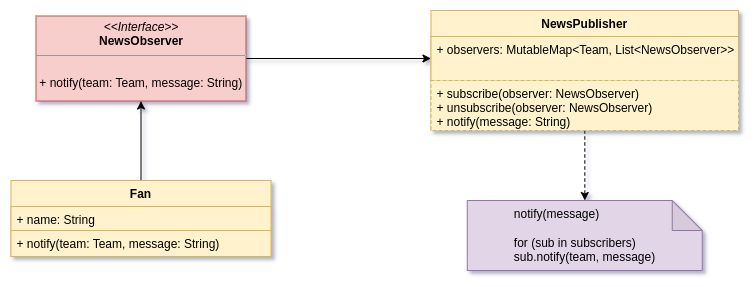

The diagram above was exported from draw.io. Its source (the exported page's mxGraphModel, read from the mxfile embedded in the PNG):
<mxGraphModel dx="1360" dy="746" grid="1" gridSize="10" guides="1" tooltips="1" connect="1" arrows="1" fold="1" page="1" pageScale="1" pageWidth="827" pageHeight="1169" math="0" shadow="0">
  <root>
    <mxCell id="WIyWlLk6GJQsqaUBKTNV-0" />
    <mxCell id="WIyWlLk6GJQsqaUBKTNV-1" parent="WIyWlLk6GJQsqaUBKTNV-0" />
    <mxCell id="Usd-njSVEUn0EgWfR7QD-30" style="edgeStyle=orthogonalEdgeStyle;rounded=0;orthogonalLoop=1;jettySize=auto;html=1;entryX=0;entryY=0.5;entryDx=0;entryDy=0;" parent="WIyWlLk6GJQsqaUBKTNV-1" source="Usd-njSVEUn0EgWfR7QD-9" target="Usd-njSVEUn0EgWfR7QD-22" edge="1">
      <mxGeometry relative="1" as="geometry" />
    </mxCell>
    <mxCell id="Usd-njSVEUn0EgWfR7QD-9" value="&lt;p style=&quot;margin:0px;margin-top:4px;text-align:center;&quot;&gt;&lt;i&gt;&amp;lt;&amp;lt;Interface&amp;gt;&amp;gt;&lt;/i&gt;&lt;br&gt;&lt;b&gt;NewsObserver&lt;/b&gt;&lt;/p&gt;&lt;hr size=&quot;1&quot;&gt;&lt;p style=&quot;margin:0px;margin-left:4px;&quot;&gt;&lt;/p&gt;&lt;p style=&quot;margin:0px;margin-left:4px;&quot;&gt;&lt;/p&gt;&amp;nbsp;&lt;br&gt;&amp;nbsp;+ notify(team: Team, message: String)" style="verticalAlign=top;align=left;overflow=fill;fontSize=12;fontFamily=Helvetica;html=1;fillColor=#f8cecc;strokeColor=#b85450;" parent="WIyWlLk6GJQsqaUBKTNV-1" vertex="1">
      <mxGeometry x="187.5" y="165.5" width="210" height="85" as="geometry" />
    </mxCell>
    <mxCell id="Usd-njSVEUn0EgWfR7QD-16" style="edgeStyle=orthogonalEdgeStyle;rounded=0;orthogonalLoop=1;jettySize=auto;html=1;" parent="WIyWlLk6GJQsqaUBKTNV-1" source="Usd-njSVEUn0EgWfR7QD-11" target="Usd-njSVEUn0EgWfR7QD-9" edge="1">
      <mxGeometry relative="1" as="geometry" />
    </mxCell>
    <mxCell id="Usd-njSVEUn0EgWfR7QD-11" value="Fan" style="swimlane;fontStyle=1;align=center;verticalAlign=top;childLayout=stackLayout;horizontal=1;startSize=26;horizontalStack=0;resizeParent=1;resizeParentMax=0;resizeLast=0;collapsible=1;marginBottom=0;fillColor=#fff2cc;strokeColor=#d6b656;" parent="WIyWlLk6GJQsqaUBKTNV-1" vertex="1">
      <mxGeometry x="162.5" y="330" width="260" height="76" as="geometry" />
    </mxCell>
    <mxCell id="Usd-njSVEUn0EgWfR7QD-12" value="+ name: String" style="text;strokeColor=#d6b656;fillColor=#fff2cc;align=left;verticalAlign=top;spacingLeft=4;spacingRight=4;overflow=hidden;rotatable=0;points=[[0,0.5],[1,0.5]];portConstraint=eastwest;" parent="Usd-njSVEUn0EgWfR7QD-11" vertex="1">
      <mxGeometry y="26" width="260" height="24" as="geometry" />
    </mxCell>
    <mxCell id="Usd-njSVEUn0EgWfR7QD-14" value="+ notify(team: Team, message: String)" style="text;strokeColor=#d6b656;fillColor=#fff2cc;align=left;verticalAlign=top;spacingLeft=4;spacingRight=4;overflow=hidden;rotatable=0;points=[[0,0.5],[1,0.5]];portConstraint=eastwest;" parent="Usd-njSVEUn0EgWfR7QD-11" vertex="1">
      <mxGeometry y="50" width="260" height="26" as="geometry" />
    </mxCell>
    <mxCell id="Usd-njSVEUn0EgWfR7QD-29" style="edgeStyle=orthogonalEdgeStyle;rounded=0;orthogonalLoop=1;jettySize=auto;html=1;dashed=1;" parent="WIyWlLk6GJQsqaUBKTNV-1" source="Usd-njSVEUn0EgWfR7QD-21" target="Usd-njSVEUn0EgWfR7QD-28" edge="1">
      <mxGeometry relative="1" as="geometry" />
    </mxCell>
    <mxCell id="Usd-njSVEUn0EgWfR7QD-21" value="NewsPublisher" style="swimlane;fontStyle=1;align=center;verticalAlign=top;childLayout=stackLayout;horizontal=1;startSize=26;horizontalStack=0;resizeParent=1;resizeParentMax=0;resizeLast=0;collapsible=1;marginBottom=0;fillColor=#fff2cc;strokeColor=#d6b656;" parent="WIyWlLk6GJQsqaUBKTNV-1" vertex="1">
      <mxGeometry x="582.5" y="160" width="307.5" height="120" as="geometry" />
    </mxCell>
    <mxCell id="Usd-njSVEUn0EgWfR7QD-22" value="+ observers: MutableMap&lt;Team, List&lt;NewsObserver&gt;&gt;" style="text;strokeColor=#d6b656;fillColor=#fff2cc;align=left;verticalAlign=top;spacingLeft=4;spacingRight=4;overflow=hidden;rotatable=0;points=[[0,0.5],[1,0.5]];portConstraint=eastwest;" parent="Usd-njSVEUn0EgWfR7QD-21" vertex="1">
      <mxGeometry y="26" width="307.5" height="44" as="geometry" />
    </mxCell>
    <mxCell id="Usd-njSVEUn0EgWfR7QD-24" value="+ subscribe(observer: NewsObserver)&#10;+ unsubscribe(observer: NewsObserver)&#10;+ notify(message: String)" style="text;strokeColor=#d6b656;fillColor=#fff2cc;align=left;verticalAlign=top;spacingLeft=4;spacingRight=4;overflow=hidden;rotatable=0;points=[[0,0.5],[1,0.5]];portConstraint=eastwest;dashed=1;" parent="Usd-njSVEUn0EgWfR7QD-21" vertex="1">
      <mxGeometry y="70" width="307.5" height="50" as="geometry" />
    </mxCell>
    <mxCell id="Usd-njSVEUn0EgWfR7QD-28" value="&lt;div style=&quot;text-align: left;&quot;&gt;&lt;span style=&quot;background-color: initial;&quot;&gt;notify(message)&lt;/span&gt;&lt;/div&gt;&lt;div style=&quot;text-align: left;&quot;&gt;&lt;span style=&quot;background-color: initial;&quot;&gt;&lt;br&gt;&lt;/span&gt;&lt;/div&gt;&lt;div style=&quot;text-align: left;&quot;&gt;&lt;span style=&quot;background-color: initial;&quot;&gt;for (sub in subscribers)&amp;nbsp;&lt;/span&gt;&lt;/div&gt;sub.notify(team, message)" style="shape=note;whiteSpace=wrap;html=1;backgroundOutline=1;darkOpacity=0.05;fillColor=#e1d5e7;strokeColor=#9673a6;" parent="WIyWlLk6GJQsqaUBKTNV-1" vertex="1">
      <mxGeometry x="618.75" y="350" width="235" height="70" as="geometry" />
    </mxCell>
  </root>
</mxGraphModel>